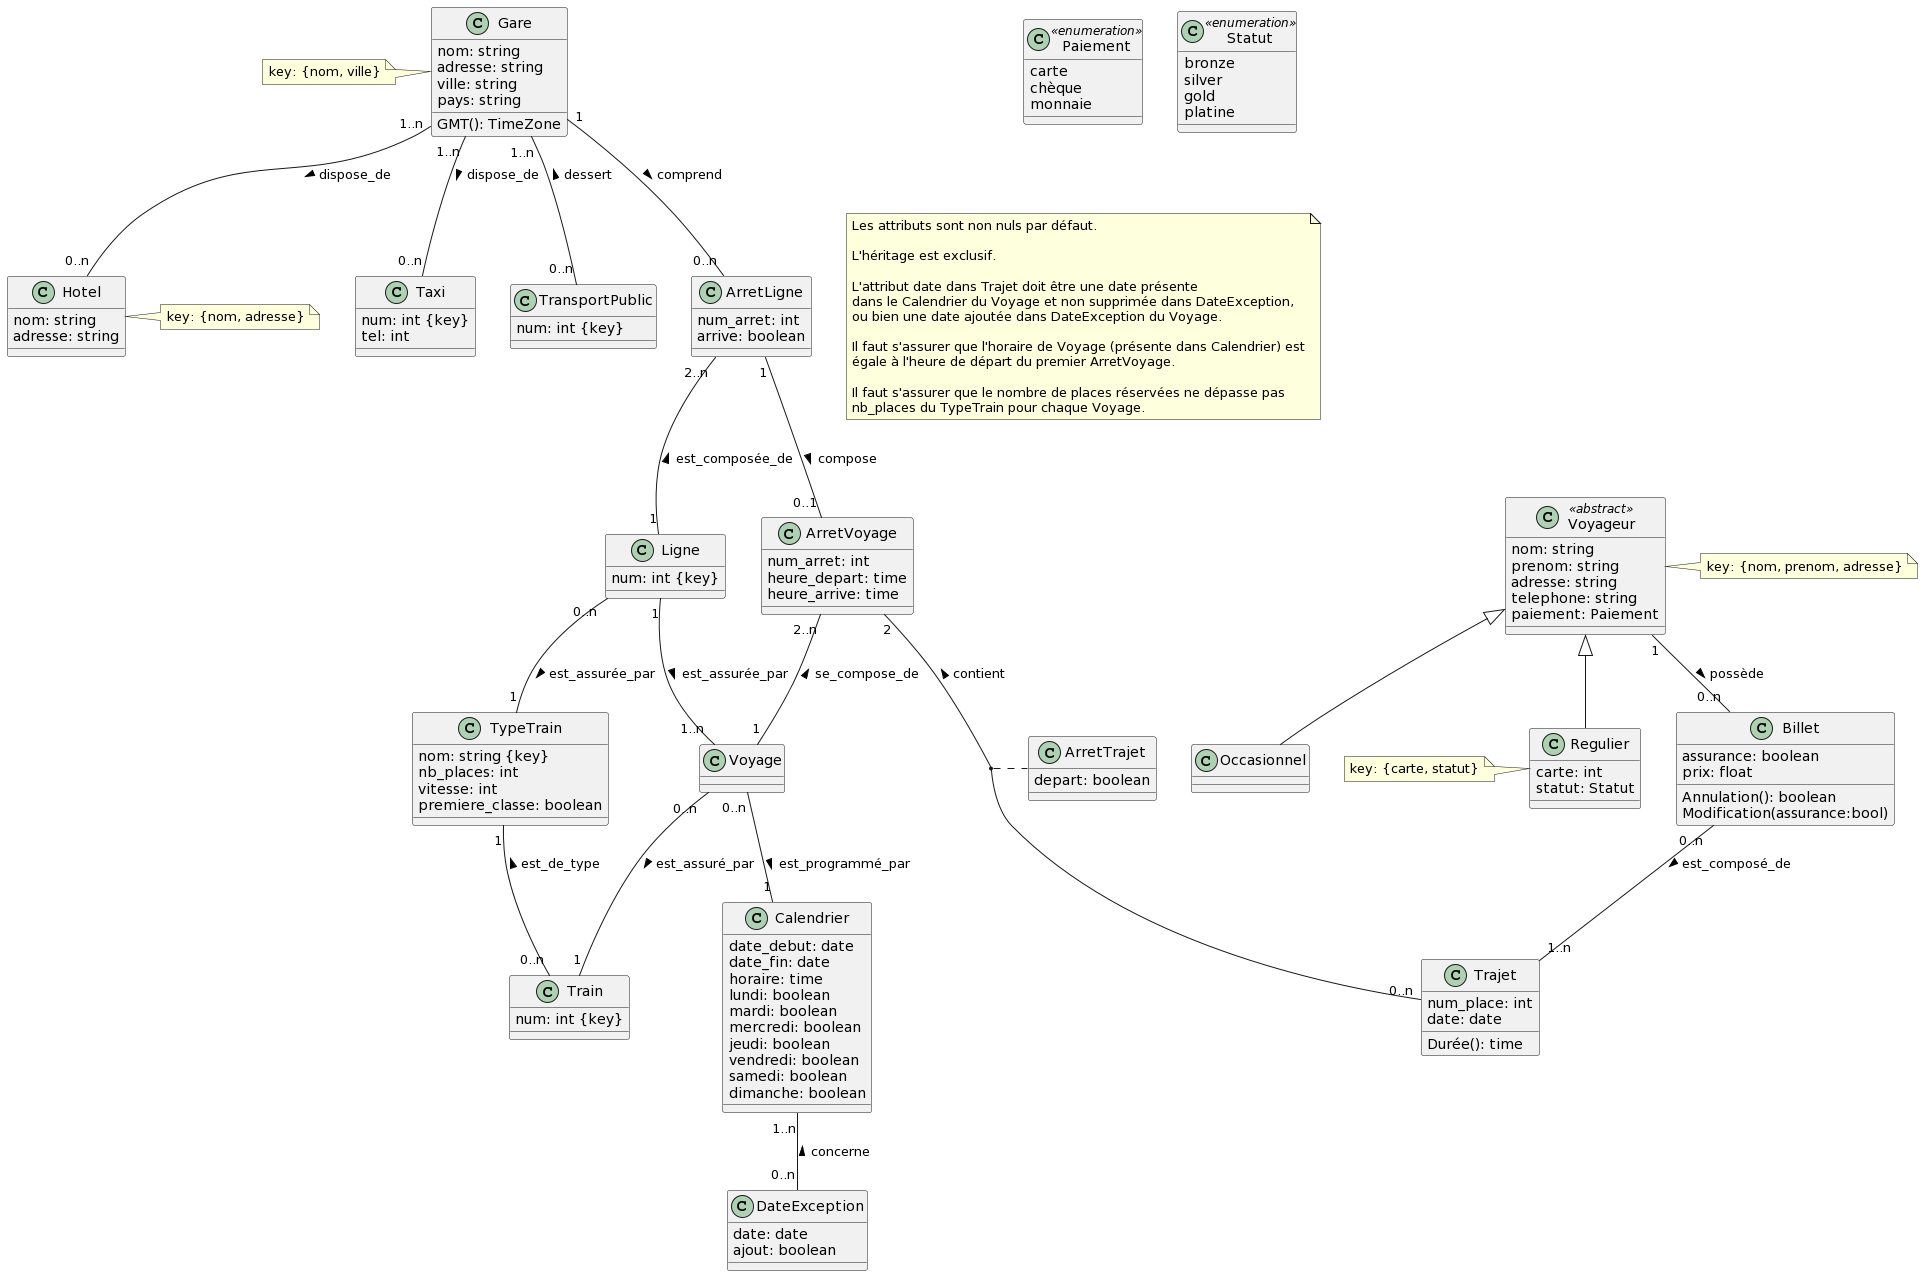

The diagram above was rendered by PlantUML. Its source (embedded in the PNG):
@startuml
class Gare {
  nom: string
  adresse: string
  ville: string
  pays: string
  __
  GMT(): TimeZone
}

class Gare
note left: key: {nom, ville}

class Hotel {
  nom: string
  adresse: string
}

class Hotel
note right: key: {nom, adresse}

class Taxi {
  num: int {key}
  tel: int
}

class TransportPublic {
  num: int {key}
}

class Train {
  num: int {key}
}

class TypeTrain {
  nom: string {key}
  nb_places: int
  vitesse: int
  premiere_classe: boolean
}

class ArretLigne {
  num_arret: int
  arrive: boolean
}

class ArretVoyage {
  num_arret: int
  heure_depart: time
  heure_arrive: time
}

class ArretTrajet {
  depart: boolean
}

class Ligne {
  num: int {key}
}

class Voyage {
}

class Calendrier {
  date_debut: date
  date_fin: date
  horaire: time
  lundi: boolean
  mardi: boolean
  mercredi: boolean
  jeudi: boolean
  vendredi: boolean
  samedi: boolean
  dimanche: boolean
}

class DateException {
  date: date
  ajout: boolean
}

class Voyageur <<abstract>> {
  nom: string
  prenom: string
  adresse: string
  telephone: string
  paiement: Paiement
}

class Voyageur
note right: key: {nom, prenom, adresse}

class Occasionnel {
}

class Regulier {
  carte: int
  statut: Statut
}

class Regulier
note left: key: {carte, statut}

class Billet {
  assurance: boolean
  prix: float
  __
  Annulation(): boolean
  Modification(assurance:bool)
}

class Trajet {
  num_place: int
  date: date
  __
  Durée(): time
}

class Paiement << enumeration >> {
  carte
  chèque
  monnaie
}

class Statut << enumeration >> {
  bronze
  silver
  gold
  platine
}


Voyageur <|-- Occasionnel
Voyageur <|-- Regulier

Gare "1..n" -- "0..n" Hotel: dispose_de >
Gare "1..n" -- "0..n" Taxi: dispose_de >
Gare "1..n" -- "0..n" TransportPublic: dessert <

Gare "1" -- "0..n" ArretLigne: comprend >
ArretLigne "2..n" -- "1" Ligne: est_composée_de <
ArretLigne "1" -- "0..1" ArretVoyage: compose >
ArretVoyage "2..n" -- "1" Voyage: se_compose_de <
ArretVoyage "2" -- "0..n" Trajet: contient <
(ArretVoyage, Trajet) .. ArretTrajet
Ligne "1" -- "1..n" Voyage: est_assurée_par >

Ligne "0..n" -- "1" TypeTrain: est_assurée_par >
TypeTrain "1" -- "0..n" Train: est_de_type <
Voyage "0..n" -- "1" Train: est_assuré_par >
Voyage "0..n" -- "1" Calendrier: est_programmé_par >
Calendrier "1..n" -- "0..n" DateException: concerne <


Billet "0..n" -- "1..n" Trajet: est_composé_de >
Voyageur "1" -- "0..n" Billet: possède >

note "Les attributs sont non nuls par défaut.\n\nL'héritage est exclusif.\n\nL'attribut date dans Trajet doit être une date présente\ndans le Calendrier du Voyage et non supprimée dans DateException,\nou bien une date ajoutée dans DateException du Voyage.\n\nIl faut s'assurer que l'horaire de Voyage (présente dans Calendrier) est\négale à l'heure de départ du premier ArretVoyage.\n\nIl faut s'assurer que le nombre de places réservées ne dépasse pas\nnb_places du TypeTrain pour chaque Voyage." as N1
@enduml